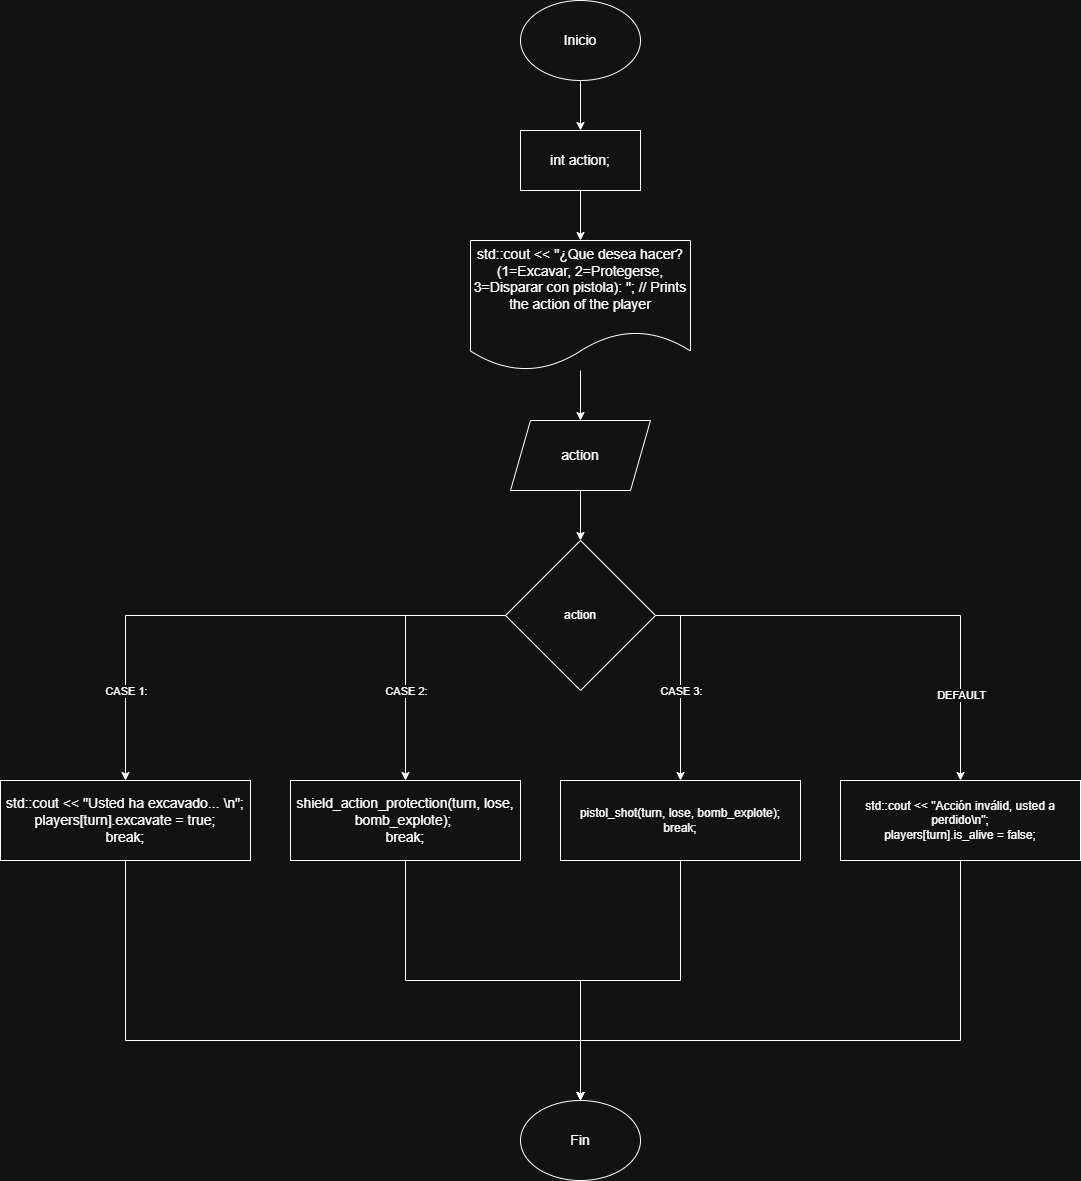

The diagram above was exported from draw.io. Its source (the exported page's mxGraphModel, read from the mxfile embedded in the PNG):
<mxGraphModel dx="1426" dy="889" grid="1" gridSize="10" guides="1" tooltips="1" connect="1" arrows="1" fold="1" page="1" pageScale="1" pageWidth="1200" pageHeight="1920" math="0" shadow="0">
  <root>
    <mxCell id="0" />
    <mxCell id="1" parent="0" />
    <mxCell id="a_GG8bwlUUGPEW9zl0y2-10" value="" style="edgeStyle=orthogonalEdgeStyle;rounded=0;orthogonalLoop=1;jettySize=auto;html=1;" parent="1" source="a_GG8bwlUUGPEW9zl0y2-1" target="a_GG8bwlUUGPEW9zl0y2-2" edge="1">
      <mxGeometry relative="1" as="geometry" />
    </mxCell>
    <mxCell id="a_GG8bwlUUGPEW9zl0y2-1" value="&lt;font style=&quot;font-size: 14px;&quot;&gt;Inicio&lt;/font&gt;" style="ellipse;whiteSpace=wrap;html=1;" parent="1" vertex="1">
      <mxGeometry x="540" y="40" width="120" height="80" as="geometry" />
    </mxCell>
    <mxCell id="a_GG8bwlUUGPEW9zl0y2-11" value="" style="edgeStyle=orthogonalEdgeStyle;rounded=0;orthogonalLoop=1;jettySize=auto;html=1;" parent="1" source="a_GG8bwlUUGPEW9zl0y2-2" target="a_GG8bwlUUGPEW9zl0y2-3" edge="1">
      <mxGeometry relative="1" as="geometry" />
    </mxCell>
    <mxCell id="a_GG8bwlUUGPEW9zl0y2-2" value="&lt;font style=&quot;font-size: 14px;&quot;&gt;int action;&lt;/font&gt;" style="rounded=0;whiteSpace=wrap;html=1;" parent="1" vertex="1">
      <mxGeometry x="540" y="170" width="120" height="60" as="geometry" />
    </mxCell>
    <mxCell id="a_GG8bwlUUGPEW9zl0y2-12" value="" style="edgeStyle=orthogonalEdgeStyle;rounded=0;orthogonalLoop=1;jettySize=auto;html=1;" parent="1" source="a_GG8bwlUUGPEW9zl0y2-3" target="a_GG8bwlUUGPEW9zl0y2-4" edge="1">
      <mxGeometry relative="1" as="geometry" />
    </mxCell>
    <mxCell id="a_GG8bwlUUGPEW9zl0y2-3" value="&lt;div&gt;&lt;font style=&quot;font-size: 14px;&quot;&gt;std::cout &amp;lt;&amp;lt; &quot;¿Que desea hacer? (1=Excavar, 2=Protegerse, 3=Disparar con pistola): &quot;; // Prints the action of the player&lt;/font&gt;&lt;/div&gt;&lt;div&gt;&lt;br&gt;&lt;/div&gt;" style="shape=document;whiteSpace=wrap;html=1;boundedLbl=1;" parent="1" vertex="1">
      <mxGeometry x="490" y="280" width="220" height="130" as="geometry" />
    </mxCell>
    <mxCell id="a_GG8bwlUUGPEW9zl0y2-13" value="" style="edgeStyle=orthogonalEdgeStyle;rounded=0;orthogonalLoop=1;jettySize=auto;html=1;" parent="1" source="a_GG8bwlUUGPEW9zl0y2-4" target="a_GG8bwlUUGPEW9zl0y2-9" edge="1">
      <mxGeometry relative="1" as="geometry" />
    </mxCell>
    <mxCell id="a_GG8bwlUUGPEW9zl0y2-4" value="&lt;font style=&quot;font-size: 14px;&quot;&gt;action&lt;/font&gt;" style="shape=parallelogram;perimeter=parallelogramPerimeter;whiteSpace=wrap;html=1;fixedSize=1;" parent="1" vertex="1">
      <mxGeometry x="530" y="460" width="140" height="70" as="geometry" />
    </mxCell>
    <mxCell id="a_GG8bwlUUGPEW9zl0y2-27" style="edgeStyle=orthogonalEdgeStyle;rounded=0;orthogonalLoop=1;jettySize=auto;html=1;entryX=0.5;entryY=0;entryDx=0;entryDy=0;" parent="1" source="a_GG8bwlUUGPEW9zl0y2-6" target="a_GG8bwlUUGPEW9zl0y2-26" edge="1">
      <mxGeometry relative="1" as="geometry">
        <Array as="points">
          <mxPoint x="145" y="1080" />
          <mxPoint x="600" y="1080" />
        </Array>
      </mxGeometry>
    </mxCell>
    <mxCell id="a_GG8bwlUUGPEW9zl0y2-6" value="&lt;div&gt;&lt;font style=&quot;font-size: 14px;&quot;&gt;std::cout &amp;lt;&amp;lt; &quot;Usted ha excavado... \n&quot;;&lt;/font&gt;&lt;/div&gt;&lt;div&gt;&lt;span style=&quot;background-color: transparent; color: light-dark(rgb(0, 0, 0), rgb(255, 255, 255));&quot;&gt;&lt;font style=&quot;font-size: 14px;&quot;&gt;players[turn].excavate = true;&lt;/font&gt;&lt;/span&gt;&lt;/div&gt;&lt;div&gt;&lt;font style=&quot;font-size: 14px;&quot;&gt;break;&lt;/font&gt;&lt;/div&gt;" style="rounded=0;whiteSpace=wrap;html=1;align=center;" parent="1" vertex="1">
      <mxGeometry x="20" y="820" width="250" height="80" as="geometry" />
    </mxCell>
    <mxCell id="a_GG8bwlUUGPEW9zl0y2-28" style="edgeStyle=orthogonalEdgeStyle;rounded=0;orthogonalLoop=1;jettySize=auto;html=1;entryX=0.5;entryY=0;entryDx=0;entryDy=0;" parent="1" source="a_GG8bwlUUGPEW9zl0y2-7" target="a_GG8bwlUUGPEW9zl0y2-26" edge="1">
      <mxGeometry relative="1" as="geometry" />
    </mxCell>
    <mxCell id="a_GG8bwlUUGPEW9zl0y2-7" value="&lt;div&gt;&lt;font style=&quot;font-size: 14px;&quot;&gt;shield_action_protection(turn, lose, bomb_explote);&amp;nbsp;&lt;/font&gt;&lt;/div&gt;&lt;div&gt;&lt;font style=&quot;font-size: 14px;&quot;&gt;break;&lt;/font&gt;&lt;/div&gt;" style="rounded=0;whiteSpace=wrap;html=1;align=center;" parent="1" vertex="1">
      <mxGeometry x="310" y="820" width="230" height="80" as="geometry" />
    </mxCell>
    <mxCell id="a_GG8bwlUUGPEW9zl0y2-29" style="edgeStyle=orthogonalEdgeStyle;rounded=0;orthogonalLoop=1;jettySize=auto;html=1;entryX=0.5;entryY=0;entryDx=0;entryDy=0;" parent="1" source="a_GG8bwlUUGPEW9zl0y2-8" target="a_GG8bwlUUGPEW9zl0y2-26" edge="1">
      <mxGeometry relative="1" as="geometry" />
    </mxCell>
    <mxCell id="a_GG8bwlUUGPEW9zl0y2-8" value="&lt;div&gt;pistol_shot(turn, lose, bomb_explote);&lt;/div&gt;&lt;div&gt;break;&lt;/div&gt;" style="rounded=0;whiteSpace=wrap;html=1;align=center;" parent="1" vertex="1">
      <mxGeometry x="580" y="820" width="240" height="80" as="geometry" />
    </mxCell>
    <mxCell id="a_GG8bwlUUGPEW9zl0y2-16" style="edgeStyle=orthogonalEdgeStyle;rounded=0;orthogonalLoop=1;jettySize=auto;html=1;" parent="1" source="a_GG8bwlUUGPEW9zl0y2-9" target="a_GG8bwlUUGPEW9zl0y2-6" edge="1">
      <mxGeometry relative="1" as="geometry" />
    </mxCell>
    <mxCell id="a_GG8bwlUUGPEW9zl0y2-17" value="CASE 1:" style="edgeLabel;html=1;align=center;verticalAlign=middle;resizable=0;points=[];" parent="a_GG8bwlUUGPEW9zl0y2-16" vertex="1" connectable="0">
      <mxGeometry x="0.6352" y="1" relative="1" as="geometry">
        <mxPoint x="-1" y="9" as="offset" />
      </mxGeometry>
    </mxCell>
    <mxCell id="a_GG8bwlUUGPEW9zl0y2-18" style="edgeStyle=orthogonalEdgeStyle;rounded=0;orthogonalLoop=1;jettySize=auto;html=1;entryX=0.5;entryY=0;entryDx=0;entryDy=0;" parent="1" source="a_GG8bwlUUGPEW9zl0y2-9" target="a_GG8bwlUUGPEW9zl0y2-7" edge="1">
      <mxGeometry relative="1" as="geometry">
        <Array as="points">
          <mxPoint x="425" y="655" />
        </Array>
      </mxGeometry>
    </mxCell>
    <mxCell id="a_GG8bwlUUGPEW9zl0y2-25" value="CASE 2:" style="edgeLabel;html=1;align=center;verticalAlign=middle;resizable=0;points=[];" parent="a_GG8bwlUUGPEW9zl0y2-18" vertex="1" connectable="0">
      <mxGeometry x="0.366" y="-2" relative="1" as="geometry">
        <mxPoint x="2" y="-6" as="offset" />
      </mxGeometry>
    </mxCell>
    <mxCell id="a_GG8bwlUUGPEW9zl0y2-20" style="edgeStyle=orthogonalEdgeStyle;rounded=0;orthogonalLoop=1;jettySize=auto;html=1;entryX=0.5;entryY=0;entryDx=0;entryDy=0;" parent="1" source="a_GG8bwlUUGPEW9zl0y2-9" target="a_GG8bwlUUGPEW9zl0y2-8" edge="1">
      <mxGeometry relative="1" as="geometry">
        <Array as="points">
          <mxPoint x="700" y="655" />
        </Array>
      </mxGeometry>
    </mxCell>
    <mxCell id="a_GG8bwlUUGPEW9zl0y2-21" value="CASE 3:" style="edgeLabel;html=1;align=center;verticalAlign=middle;resizable=0;points=[];" parent="a_GG8bwlUUGPEW9zl0y2-20" vertex="1" connectable="0">
      <mxGeometry x="0.6489" y="1" relative="1" as="geometry">
        <mxPoint x="-1" y="-57" as="offset" />
      </mxGeometry>
    </mxCell>
    <mxCell id="a_GG8bwlUUGPEW9zl0y2-23" style="edgeStyle=orthogonalEdgeStyle;rounded=0;orthogonalLoop=1;jettySize=auto;html=1;" parent="1" source="a_GG8bwlUUGPEW9zl0y2-9" target="a_GG8bwlUUGPEW9zl0y2-22" edge="1">
      <mxGeometry relative="1" as="geometry" />
    </mxCell>
    <mxCell id="a_GG8bwlUUGPEW9zl0y2-24" value="DEFAULT" style="edgeLabel;html=1;align=center;verticalAlign=middle;resizable=0;points=[];" parent="a_GG8bwlUUGPEW9zl0y2-23" vertex="1" connectable="0">
      <mxGeometry x="0.634" y="-2" relative="1" as="geometry">
        <mxPoint x="2" as="offset" />
      </mxGeometry>
    </mxCell>
    <mxCell id="a_GG8bwlUUGPEW9zl0y2-9" value="action" style="rhombus;whiteSpace=wrap;html=1;" parent="1" vertex="1">
      <mxGeometry x="525" y="580" width="150" height="150" as="geometry" />
    </mxCell>
    <mxCell id="a_GG8bwlUUGPEW9zl0y2-30" style="edgeStyle=orthogonalEdgeStyle;rounded=0;orthogonalLoop=1;jettySize=auto;html=1;entryX=0.5;entryY=0;entryDx=0;entryDy=0;" parent="1" source="a_GG8bwlUUGPEW9zl0y2-22" target="a_GG8bwlUUGPEW9zl0y2-26" edge="1">
      <mxGeometry relative="1" as="geometry">
        <Array as="points">
          <mxPoint x="980" y="1080" />
          <mxPoint x="600" y="1080" />
        </Array>
      </mxGeometry>
    </mxCell>
    <mxCell id="a_GG8bwlUUGPEW9zl0y2-22" value="&lt;div&gt;std::cout &amp;lt;&amp;lt; &quot;Acción inválid, usted a perdido\n&quot;;&lt;/div&gt;&lt;div&gt;players[turn].is_alive = false;&lt;/div&gt;" style="rounded=0;whiteSpace=wrap;html=1;align=center;" parent="1" vertex="1">
      <mxGeometry x="860" y="820" width="240" height="80" as="geometry" />
    </mxCell>
    <mxCell id="a_GG8bwlUUGPEW9zl0y2-26" value="&lt;font style=&quot;font-size: 14px;&quot;&gt;Fin&lt;/font&gt;" style="ellipse;whiteSpace=wrap;html=1;" parent="1" vertex="1">
      <mxGeometry x="540" y="1140" width="120" height="80" as="geometry" />
    </mxCell>
  </root>
</mxGraphModel>